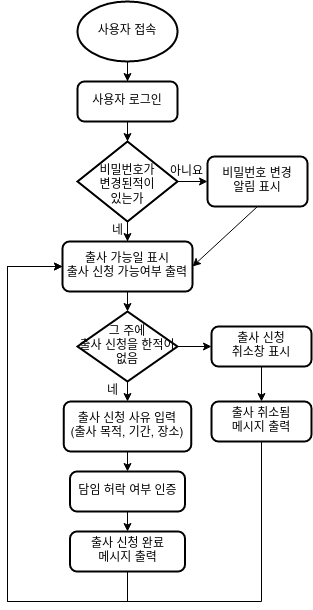

The diagram above was exported from draw.io. Its source (the exported page's mxGraphModel, read from the mxfile embedded in the PNG):
<mxGraphModel dx="1362" dy="771" grid="1" gridSize="10" guides="1" tooltips="1" connect="1" arrows="1" fold="1" page="1" pageScale="1" pageWidth="850" pageHeight="1100" math="0" shadow="0">
  <root>
    <mxCell id="0" />
    <mxCell id="1" parent="0" />
    <mxCell id="j_ESPlV8O_Ifl0xmXT3v-10" value="" style="edgeStyle=orthogonalEdgeStyle;rounded=0;orthogonalLoop=1;jettySize=auto;html=1;" parent="1" source="j_ESPlV8O_Ifl0xmXT3v-1" target="j_ESPlV8O_Ifl0xmXT3v-8" edge="1">
      <mxGeometry relative="1" as="geometry" />
    </mxCell>
    <mxCell id="j_ESPlV8O_Ifl0xmXT3v-1" value="사용자 접속" style="strokeWidth=2;html=1;shape=mxgraph.flowchart.start_1;whiteSpace=wrap;" parent="1" vertex="1">
      <mxGeometry x="80" y="10" width="100" height="60" as="geometry" />
    </mxCell>
    <mxCell id="j_ESPlV8O_Ifl0xmXT3v-15" style="rounded=0;orthogonalLoop=1;jettySize=auto;html=1;entryX=1;entryY=0.5;entryDx=0;entryDy=0;exitX=0.5;exitY=1;exitDx=0;exitDy=0;endArrow=classic;endFill=1;" parent="1" source="j_ESPlV8O_Ifl0xmXT3v-3" target="j_ESPlV8O_Ifl0xmXT3v-9" edge="1">
      <mxGeometry relative="1" as="geometry" />
    </mxCell>
    <mxCell id="j_ESPlV8O_Ifl0xmXT3v-3" value="&lt;div&gt;비밀번호 변경&lt;/div&gt;알림 표시" style="rounded=1;whiteSpace=wrap;html=1;absoluteArcSize=1;arcSize=14;strokeWidth=2;" parent="1" vertex="1">
      <mxGeometry x="210" y="165" width="100" height="50" as="geometry" />
    </mxCell>
    <mxCell id="j_ESPlV8O_Ifl0xmXT3v-12" value="" style="edgeStyle=orthogonalEdgeStyle;rounded=0;orthogonalLoop=1;jettySize=auto;html=1;" parent="1" source="j_ESPlV8O_Ifl0xmXT3v-5" target="j_ESPlV8O_Ifl0xmXT3v-9" edge="1">
      <mxGeometry relative="1" as="geometry" />
    </mxCell>
    <mxCell id="j_ESPlV8O_Ifl0xmXT3v-13" value="" style="edgeStyle=orthogonalEdgeStyle;rounded=0;orthogonalLoop=1;jettySize=auto;html=1;" parent="1" source="j_ESPlV8O_Ifl0xmXT3v-5" target="j_ESPlV8O_Ifl0xmXT3v-3" edge="1">
      <mxGeometry relative="1" as="geometry" />
    </mxCell>
    <mxCell id="j_ESPlV8O_Ifl0xmXT3v-5" value="&lt;div style=&quot;font-size: 7px&quot;&gt;&lt;br&gt;&lt;/div&gt;&lt;div&gt;비밀번호가&lt;/div&gt;&lt;div&gt;변경된적이&lt;/div&gt;&lt;div&gt;있는가&lt;br&gt;&lt;/div&gt;" style="strokeWidth=2;html=1;shape=mxgraph.flowchart.decision;whiteSpace=wrap;" parent="1" vertex="1">
      <mxGeometry x="80" y="150" width="100" height="80" as="geometry" />
    </mxCell>
    <mxCell id="j_ESPlV8O_Ifl0xmXT3v-24" style="edgeStyle=none;rounded=0;orthogonalLoop=1;jettySize=auto;html=1;entryX=0.5;entryY=0;entryDx=0;entryDy=0;" parent="1" source="j_ESPlV8O_Ifl0xmXT3v-6" target="j_ESPlV8O_Ifl0xmXT3v-21" edge="1">
      <mxGeometry relative="1" as="geometry" />
    </mxCell>
    <mxCell id="j_ESPlV8O_Ifl0xmXT3v-6" value="&lt;div&gt;출사 신청 사유 입력&lt;/div&gt;&lt;div&gt;(출사 목적, 기간, 장소)&lt;br&gt;&lt;/div&gt;" style="rounded=1;whiteSpace=wrap;html=1;absoluteArcSize=1;arcSize=14;strokeWidth=2;" parent="1" vertex="1">
      <mxGeometry x="66.25" y="410" width="127.5" height="50" as="geometry" />
    </mxCell>
    <mxCell id="j_ESPlV8O_Ifl0xmXT3v-11" value="" style="edgeStyle=orthogonalEdgeStyle;rounded=0;orthogonalLoop=1;jettySize=auto;html=1;" parent="1" source="j_ESPlV8O_Ifl0xmXT3v-8" target="j_ESPlV8O_Ifl0xmXT3v-5" edge="1">
      <mxGeometry relative="1" as="geometry" />
    </mxCell>
    <mxCell id="j_ESPlV8O_Ifl0xmXT3v-8" value="사용자 로그인" style="rounded=1;whiteSpace=wrap;html=1;absoluteArcSize=1;arcSize=14;strokeWidth=2;" parent="1" vertex="1">
      <mxGeometry x="80" y="90" width="100" height="40" as="geometry" />
    </mxCell>
    <mxCell id="j_ESPlV8O_Ifl0xmXT3v-26" style="edgeStyle=none;rounded=0;orthogonalLoop=1;jettySize=auto;html=1;exitX=0.5;exitY=1;exitDx=0;exitDy=0;" parent="1" source="j_ESPlV8O_Ifl0xmXT3v-9" target="j_ESPlV8O_Ifl0xmXT3v-25" edge="1">
      <mxGeometry relative="1" as="geometry" />
    </mxCell>
    <mxCell id="j_ESPlV8O_Ifl0xmXT3v-9" value="&lt;div&gt;출사 가능일 표시&lt;/div&gt;&lt;div&gt;출사 신청 가능여부 출력&lt;br&gt;&lt;/div&gt;" style="rounded=1;whiteSpace=wrap;html=1;absoluteArcSize=1;arcSize=14;strokeWidth=2;" parent="1" vertex="1">
      <mxGeometry x="65" y="250" width="130" height="50" as="geometry" />
    </mxCell>
    <mxCell id="j_ESPlV8O_Ifl0xmXT3v-18" value="네" style="text;html=1;align=center;verticalAlign=middle;resizable=0;points=[];autosize=1;" parent="1" vertex="1">
      <mxGeometry x="105" y="230" width="30" height="20" as="geometry" />
    </mxCell>
    <mxCell id="j_ESPlV8O_Ifl0xmXT3v-19" value="&lt;div&gt;아니요&lt;/div&gt;" style="text;html=1;align=center;verticalAlign=middle;resizable=0;points=[];autosize=1;" parent="1" vertex="1">
      <mxGeometry x="164" y="171" width="50" height="20" as="geometry" />
    </mxCell>
    <mxCell id="j_ESPlV8O_Ifl0xmXT3v-29" style="edgeStyle=none;rounded=0;orthogonalLoop=1;jettySize=auto;html=1;exitX=0.5;exitY=1;exitDx=0;exitDy=0;entryX=0.5;entryY=0;entryDx=0;entryDy=0;" parent="1" source="j_ESPlV8O_Ifl0xmXT3v-21" target="j_ESPlV8O_Ifl0xmXT3v-28" edge="1">
      <mxGeometry relative="1" as="geometry" />
    </mxCell>
    <mxCell id="j_ESPlV8O_Ifl0xmXT3v-21" value="담임 허락 여부 인증" style="rounded=1;whiteSpace=wrap;html=1;absoluteArcSize=1;arcSize=14;strokeWidth=2;" parent="1" vertex="1">
      <mxGeometry x="72.5" y="480" width="115" height="40" as="geometry" />
    </mxCell>
    <mxCell id="j_ESPlV8O_Ifl0xmXT3v-31" style="edgeStyle=orthogonalEdgeStyle;rounded=0;orthogonalLoop=1;jettySize=auto;html=1;exitX=0.5;exitY=1;exitDx=0;exitDy=0;exitPerimeter=0;entryX=0.5;entryY=0;entryDx=0;entryDy=0;endArrow=classic;endFill=1;" parent="1" source="j_ESPlV8O_Ifl0xmXT3v-25" target="j_ESPlV8O_Ifl0xmXT3v-6" edge="1">
      <mxGeometry relative="1" as="geometry" />
    </mxCell>
    <mxCell id="j_ESPlV8O_Ifl0xmXT3v-35" value="" style="edgeStyle=orthogonalEdgeStyle;rounded=0;orthogonalLoop=1;jettySize=auto;html=1;endArrow=classic;endFill=1;" parent="1" source="j_ESPlV8O_Ifl0xmXT3v-25" target="j_ESPlV8O_Ifl0xmXT3v-34" edge="1">
      <mxGeometry relative="1" as="geometry" />
    </mxCell>
    <mxCell id="j_ESPlV8O_Ifl0xmXT3v-25" value="&lt;div&gt;그 주에&lt;/div&gt;&lt;div&gt;출사 신청을 한적이&lt;/div&gt;&lt;div&gt;없음&lt;br&gt;&lt;/div&gt;" style="strokeWidth=2;html=1;shape=mxgraph.flowchart.decision;whiteSpace=wrap;" parent="1" vertex="1">
      <mxGeometry x="80" y="320" width="100" height="70" as="geometry" />
    </mxCell>
    <mxCell id="j_ESPlV8O_Ifl0xmXT3v-30" style="edgeStyle=orthogonalEdgeStyle;rounded=0;orthogonalLoop=1;jettySize=auto;html=1;entryX=0;entryY=0.5;entryDx=0;entryDy=0;" parent="1" source="j_ESPlV8O_Ifl0xmXT3v-28" target="j_ESPlV8O_Ifl0xmXT3v-9" edge="1">
      <mxGeometry relative="1" as="geometry">
        <mxPoint x="10" y="230" as="targetPoint" />
        <Array as="points">
          <mxPoint x="130" y="610" />
          <mxPoint x="10" y="610" />
          <mxPoint x="10" y="275" />
        </Array>
      </mxGeometry>
    </mxCell>
    <mxCell id="j_ESPlV8O_Ifl0xmXT3v-28" value="&lt;div&gt;출사 신청 완료&lt;/div&gt;&lt;div&gt;메시지 출력&lt;br&gt;&lt;/div&gt;" style="rounded=1;whiteSpace=wrap;html=1;absoluteArcSize=1;arcSize=14;strokeWidth=2;" parent="1" vertex="1">
      <mxGeometry x="72.5" y="540" width="115" height="40" as="geometry" />
    </mxCell>
    <mxCell id="j_ESPlV8O_Ifl0xmXT3v-33" value="&lt;div&gt;네&lt;/div&gt;" style="text;html=1;align=center;verticalAlign=middle;resizable=0;points=[];autosize=1;" parent="1" vertex="1">
      <mxGeometry x="100" y="390" width="30" height="20" as="geometry" />
    </mxCell>
    <mxCell id="j_ESPlV8O_Ifl0xmXT3v-39" style="edgeStyle=orthogonalEdgeStyle;rounded=0;orthogonalLoop=1;jettySize=auto;html=1;exitX=0.5;exitY=1;exitDx=0;exitDy=0;entryX=0.5;entryY=0;entryDx=0;entryDy=0;endArrow=classic;endFill=1;" parent="1" source="j_ESPlV8O_Ifl0xmXT3v-34" target="j_ESPlV8O_Ifl0xmXT3v-38" edge="1">
      <mxGeometry relative="1" as="geometry" />
    </mxCell>
    <mxCell id="j_ESPlV8O_Ifl0xmXT3v-34" value="&lt;div&gt;출사 신청&lt;/div&gt;&lt;div&gt;취소창 표시&lt;/div&gt;" style="rounded=1;whiteSpace=wrap;html=1;absoluteArcSize=1;arcSize=14;strokeWidth=2;" parent="1" vertex="1">
      <mxGeometry x="214" y="335" width="100" height="40" as="geometry" />
    </mxCell>
    <mxCell id="ZLqQeo9UO3Xut6s81Sgx-1" style="edgeStyle=orthogonalEdgeStyle;rounded=0;orthogonalLoop=1;jettySize=auto;html=1;entryX=0;entryY=0.5;entryDx=0;entryDy=0;" edge="1" parent="1" source="j_ESPlV8O_Ifl0xmXT3v-38" target="j_ESPlV8O_Ifl0xmXT3v-9">
      <mxGeometry relative="1" as="geometry">
        <Array as="points">
          <mxPoint x="264" y="610" />
          <mxPoint x="10" y="610" />
          <mxPoint x="10" y="275" />
        </Array>
      </mxGeometry>
    </mxCell>
    <mxCell id="j_ESPlV8O_Ifl0xmXT3v-38" value="&lt;div&gt;출사 취소됨&lt;/div&gt;&lt;div&gt;메시지 출력&lt;br&gt;&lt;/div&gt;" style="rounded=1;whiteSpace=wrap;html=1;absoluteArcSize=1;arcSize=14;strokeWidth=2;" parent="1" vertex="1">
      <mxGeometry x="214" y="410" width="100" height="40" as="geometry" />
    </mxCell>
  </root>
</mxGraphModel>